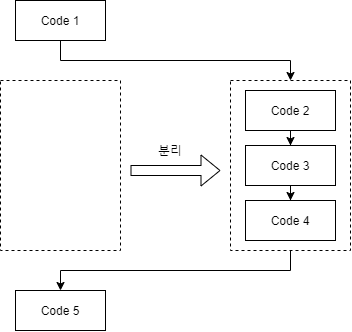

The diagram above was exported from draw.io. Its source (the exported page's mxGraphModel, read from the mxfile embedded in the PNG):
<mxGraphModel dx="750" dy="668" grid="1" gridSize="10" guides="1" tooltips="1" connect="1" arrows="1" fold="1" page="1" pageScale="1" pageWidth="400" pageHeight="400" math="0" shadow="0">
  <root>
    <mxCell id="0" />
    <mxCell id="1" parent="0" />
    <mxCell id="7yBwJWs-doKwL3LeBbVr-15" style="edgeStyle=orthogonalEdgeStyle;rounded=0;orthogonalLoop=1;jettySize=auto;html=1;entryX=0.5;entryY=0;entryDx=0;entryDy=0;" edge="1" parent="1" source="7yBwJWs-doKwL3LeBbVr-4" target="7yBwJWs-doKwL3LeBbVr-13">
      <mxGeometry relative="1" as="geometry">
        <Array as="points">
          <mxPoint x="430" y="300" />
          <mxPoint x="200" y="300" />
        </Array>
      </mxGeometry>
    </mxCell>
    <mxCell id="7yBwJWs-doKwL3LeBbVr-4" value="" style="rounded=0;whiteSpace=wrap;html=1;dashed=1;" vertex="1" parent="1">
      <mxGeometry x="370" y="110" width="120" height="170" as="geometry" />
    </mxCell>
    <mxCell id="7yBwJWs-doKwL3LeBbVr-5" style="edgeStyle=orthogonalEdgeStyle;rounded=0;orthogonalLoop=1;jettySize=auto;html=1;entryX=0.5;entryY=0;entryDx=0;entryDy=0;" edge="1" parent="1" source="7yBwJWs-doKwL3LeBbVr-1" target="7yBwJWs-doKwL3LeBbVr-4">
      <mxGeometry relative="1" as="geometry">
        <Array as="points">
          <mxPoint x="200" y="90" />
          <mxPoint x="430" y="90" />
        </Array>
      </mxGeometry>
    </mxCell>
    <mxCell id="7yBwJWs-doKwL3LeBbVr-1" value="Code 1" style="rounded=0;whiteSpace=wrap;html=1;" vertex="1" parent="1">
      <mxGeometry x="155" y="30" width="90" height="40" as="geometry" />
    </mxCell>
    <mxCell id="7yBwJWs-doKwL3LeBbVr-2" value="" style="rounded=0;whiteSpace=wrap;html=1;dashed=1;" vertex="1" parent="1">
      <mxGeometry x="140" y="110" width="120" height="170" as="geometry" />
    </mxCell>
    <mxCell id="7yBwJWs-doKwL3LeBbVr-11" style="edgeStyle=orthogonalEdgeStyle;rounded=0;orthogonalLoop=1;jettySize=auto;html=1;entryX=0.5;entryY=0;entryDx=0;entryDy=0;" edge="1" parent="1" source="7yBwJWs-doKwL3LeBbVr-3" target="7yBwJWs-doKwL3LeBbVr-8">
      <mxGeometry relative="1" as="geometry" />
    </mxCell>
    <mxCell id="7yBwJWs-doKwL3LeBbVr-3" value="Code 2" style="rounded=0;whiteSpace=wrap;html=1;" vertex="1" parent="1">
      <mxGeometry x="385" y="120" width="90" height="40" as="geometry" />
    </mxCell>
    <mxCell id="7yBwJWs-doKwL3LeBbVr-6" value="" style="shape=flexArrow;endArrow=classic;html=1;" edge="1" parent="1">
      <mxGeometry width="50" height="50" relative="1" as="geometry">
        <mxPoint x="270" y="200" as="sourcePoint" />
        <mxPoint x="360" y="200" as="targetPoint" />
      </mxGeometry>
    </mxCell>
    <mxCell id="7yBwJWs-doKwL3LeBbVr-7" value="분리" style="text;html=1;strokeColor=none;fillColor=none;align=center;verticalAlign=middle;whiteSpace=wrap;rounded=0;dashed=1;" vertex="1" parent="1">
      <mxGeometry x="290" y="170" width="40" height="20" as="geometry" />
    </mxCell>
    <mxCell id="7yBwJWs-doKwL3LeBbVr-12" style="edgeStyle=orthogonalEdgeStyle;rounded=0;orthogonalLoop=1;jettySize=auto;html=1;entryX=0.5;entryY=0;entryDx=0;entryDy=0;" edge="1" parent="1" source="7yBwJWs-doKwL3LeBbVr-8" target="7yBwJWs-doKwL3LeBbVr-9">
      <mxGeometry relative="1" as="geometry" />
    </mxCell>
    <mxCell id="7yBwJWs-doKwL3LeBbVr-8" value="Code 3" style="rounded=0;whiteSpace=wrap;html=1;" vertex="1" parent="1">
      <mxGeometry x="385" y="175" width="90" height="40" as="geometry" />
    </mxCell>
    <mxCell id="7yBwJWs-doKwL3LeBbVr-9" value="Code 4" style="rounded=0;whiteSpace=wrap;html=1;" vertex="1" parent="1">
      <mxGeometry x="385" y="230" width="90" height="40" as="geometry" />
    </mxCell>
    <mxCell id="7yBwJWs-doKwL3LeBbVr-13" value="Code 5" style="rounded=0;whiteSpace=wrap;html=1;" vertex="1" parent="1">
      <mxGeometry x="155" y="320" width="90" height="40" as="geometry" />
    </mxCell>
  </root>
</mxGraphModel>